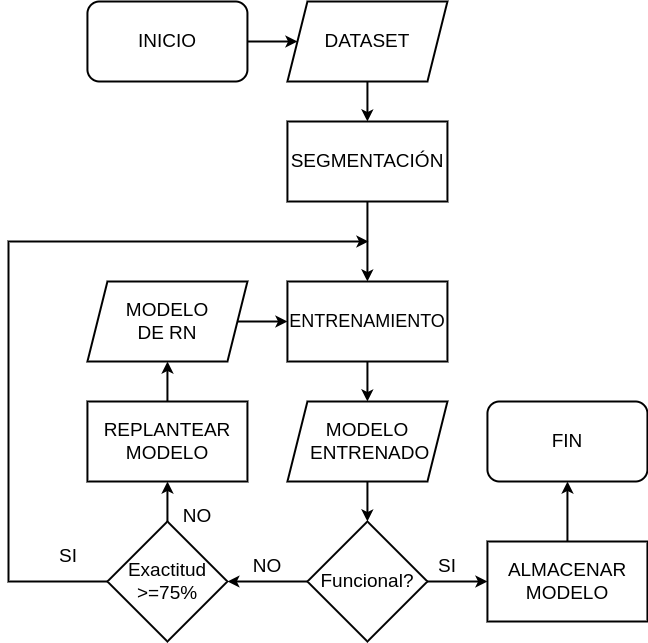

The diagram above was exported from draw.io. Its source (the exported page's mxGraphModel, read from the mxfile embedded in the PNG):
<mxGraphModel dx="1195" dy="698" grid="1" gridSize="10" guides="1" tooltips="1" connect="1" arrows="1" fold="1" page="1" pageScale="1" pageWidth="1600" pageHeight="1200" math="0" shadow="0">
  <root>
    <mxCell id="0" />
    <mxCell id="1" parent="0" />
    <mxCell id="OrQZjeUH5QZ1G23JUm42-6" value="" style="edgeStyle=orthogonalEdgeStyle;rounded=0;orthogonalLoop=1;jettySize=auto;html=1;strokeWidth=2;fontSize=19;" parent="1" source="OrQZjeUH5QZ1G23JUm42-2" target="OrQZjeUH5QZ1G23JUm42-5" edge="1">
      <mxGeometry relative="1" as="geometry" />
    </mxCell>
    <mxCell id="OrQZjeUH5QZ1G23JUm42-2" value="&lt;font style=&quot;font-size: 19px;&quot;&gt;INICIO&lt;/font&gt;" style="rounded=1;whiteSpace=wrap;html=1;strokeWidth=2;fontSize=19;" parent="1" vertex="1">
      <mxGeometry x="398.94000000000005" y="280" width="160" height="80" as="geometry" />
    </mxCell>
    <mxCell id="OrQZjeUH5QZ1G23JUm42-9" value="" style="edgeStyle=orthogonalEdgeStyle;rounded=0;orthogonalLoop=1;jettySize=auto;html=1;strokeWidth=2;fontSize=19;entryX=0.5;entryY=0;entryDx=0;entryDy=0;" parent="1" source="OrQZjeUH5QZ1G23JUm42-4" target="OrQZjeUH5QZ1G23JUm42-10" edge="1">
      <mxGeometry relative="1" as="geometry">
        <mxPoint x="678.94" y="520" as="targetPoint" />
      </mxGeometry>
    </mxCell>
    <mxCell id="OrQZjeUH5QZ1G23JUm42-4" value="&lt;font style=&quot;font-size: 19px;&quot;&gt;SEGMENTACIÓN&lt;/font&gt;" style="rounded=0;whiteSpace=wrap;html=1;strokeWidth=2;fontSize=19;" parent="1" vertex="1">
      <mxGeometry x="598.94" y="400" width="160" height="80" as="geometry" />
    </mxCell>
    <mxCell id="OrQZjeUH5QZ1G23JUm42-7" value="" style="edgeStyle=orthogonalEdgeStyle;rounded=0;orthogonalLoop=1;jettySize=auto;html=1;strokeWidth=2;fontSize=19;" parent="1" source="OrQZjeUH5QZ1G23JUm42-5" target="OrQZjeUH5QZ1G23JUm42-4" edge="1">
      <mxGeometry relative="1" as="geometry" />
    </mxCell>
    <mxCell id="OrQZjeUH5QZ1G23JUm42-5" value="&lt;font style=&quot;font-size: 19px;&quot;&gt;DATASET&lt;/font&gt;" style="shape=parallelogram;perimeter=parallelogramPerimeter;whiteSpace=wrap;html=1;fixedSize=1;strokeWidth=2;fontSize=19;" parent="1" vertex="1">
      <mxGeometry x="598.94" y="280" width="160" height="80" as="geometry" />
    </mxCell>
    <mxCell id="OrQZjeUH5QZ1G23JUm42-15" value="" style="edgeStyle=orthogonalEdgeStyle;rounded=0;orthogonalLoop=1;jettySize=auto;html=1;strokeWidth=2;fontSize=19;" parent="1" source="OrQZjeUH5QZ1G23JUm42-10" target="OrQZjeUH5QZ1G23JUm42-14" edge="1">
      <mxGeometry relative="1" as="geometry" />
    </mxCell>
    <mxCell id="OrQZjeUH5QZ1G23JUm42-10" value="&lt;font style=&quot;font-size: 18px;&quot;&gt;ENTRENAMIENTO&lt;/font&gt;" style="whiteSpace=wrap;html=1;rounded=0;strokeWidth=2;fontSize=19;" parent="1" vertex="1">
      <mxGeometry x="598.94" y="560" width="160" height="80" as="geometry" />
    </mxCell>
    <mxCell id="qwi-rNXoWBJlCxe--NBR-1" value="" style="edgeStyle=orthogonalEdgeStyle;rounded=0;orthogonalLoop=1;jettySize=auto;html=1;fontSize=19;strokeWidth=2;" edge="1" parent="1" source="OrQZjeUH5QZ1G23JUm42-12" target="OrQZjeUH5QZ1G23JUm42-10">
      <mxGeometry relative="1" as="geometry" />
    </mxCell>
    <mxCell id="OrQZjeUH5QZ1G23JUm42-12" value="&lt;font style=&quot;font-size: 19px;&quot;&gt;MODELO&lt;br style=&quot;font-size: 19px;&quot;&gt;DE RN&lt;br style=&quot;font-size: 19px;&quot;&gt;&lt;/font&gt;" style="shape=parallelogram;perimeter=parallelogramPerimeter;whiteSpace=wrap;html=1;fixedSize=1;strokeWidth=2;fontSize=19;" parent="1" vertex="1">
      <mxGeometry x="398.94" y="560" width="160" height="80" as="geometry" />
    </mxCell>
    <mxCell id="OrQZjeUH5QZ1G23JUm42-17" value="" style="edgeStyle=orthogonalEdgeStyle;rounded=0;orthogonalLoop=1;jettySize=auto;html=1;strokeWidth=2;fontSize=19;" parent="1" source="OrQZjeUH5QZ1G23JUm42-14" target="OrQZjeUH5QZ1G23JUm42-16" edge="1">
      <mxGeometry relative="1" as="geometry" />
    </mxCell>
    <mxCell id="OrQZjeUH5QZ1G23JUm42-14" value="&lt;font style=&quot;font-size: 19px;&quot;&gt;MODELO&lt;br style=&quot;font-size: 19px;&quot;&gt;&amp;nbsp;ENTRENADO&lt;br style=&quot;font-size: 19px;&quot;&gt;&lt;/font&gt;" style="shape=parallelogram;perimeter=parallelogramPerimeter;whiteSpace=wrap;html=1;fixedSize=1;strokeWidth=2;fontSize=19;" parent="1" vertex="1">
      <mxGeometry x="598.94" y="680" width="160" height="80" as="geometry" />
    </mxCell>
    <mxCell id="OrQZjeUH5QZ1G23JUm42-19" value="" style="edgeStyle=orthogonalEdgeStyle;rounded=0;orthogonalLoop=1;jettySize=auto;html=1;strokeWidth=2;fontSize=19;" parent="1" source="OrQZjeUH5QZ1G23JUm42-16" target="OrQZjeUH5QZ1G23JUm42-18" edge="1">
      <mxGeometry relative="1" as="geometry" />
    </mxCell>
    <mxCell id="OrQZjeUH5QZ1G23JUm42-22" value="" style="edgeStyle=orthogonalEdgeStyle;rounded=0;orthogonalLoop=1;jettySize=auto;html=1;strokeWidth=2;fontSize=19;" parent="1" source="OrQZjeUH5QZ1G23JUm42-16" target="OrQZjeUH5QZ1G23JUm42-21" edge="1">
      <mxGeometry relative="1" as="geometry" />
    </mxCell>
    <mxCell id="OrQZjeUH5QZ1G23JUm42-16" value="Funcional?" style="rhombus;whiteSpace=wrap;html=1;fontSize=19;strokeWidth=2;" parent="1" vertex="1">
      <mxGeometry x="618.94" y="800" width="120" height="120" as="geometry" />
    </mxCell>
    <mxCell id="OrQZjeUH5QZ1G23JUm42-33" value="" style="edgeStyle=orthogonalEdgeStyle;rounded=0;orthogonalLoop=1;jettySize=auto;html=1;strokeWidth=2;fontSize=19;" parent="1" source="OrQZjeUH5QZ1G23JUm42-18" target="OrQZjeUH5QZ1G23JUm42-32" edge="1">
      <mxGeometry relative="1" as="geometry" />
    </mxCell>
    <mxCell id="OrQZjeUH5QZ1G23JUm42-18" value="&lt;font style=&quot;font-size: 19px;&quot;&gt;ALMACENAR &lt;br style=&quot;font-size: 19px;&quot;&gt;MODELO&lt;br style=&quot;font-size: 19px;&quot;&gt;&lt;/font&gt;" style="rounded=0;whiteSpace=wrap;html=1;strokeWidth=2;fontSize=19;" parent="1" vertex="1">
      <mxGeometry x="798.94" y="820" width="160" height="80" as="geometry" />
    </mxCell>
    <mxCell id="OrQZjeUH5QZ1G23JUm42-20" value="&lt;font style=&quot;font-size: 19px;&quot;&gt;SI&lt;/font&gt;" style="text;html=1;strokeColor=none;fillColor=none;align=center;verticalAlign=middle;whiteSpace=wrap;rounded=0;strokeWidth=2;fontSize=19;" parent="1" vertex="1">
      <mxGeometry x="728.94" y="830" width="60" height="30" as="geometry" />
    </mxCell>
    <mxCell id="OrQZjeUH5QZ1G23JUm42-24" value="" style="edgeStyle=orthogonalEdgeStyle;rounded=0;orthogonalLoop=1;jettySize=auto;html=1;strokeWidth=2;fontSize=19;" parent="1" source="OrQZjeUH5QZ1G23JUm42-21" target="OrQZjeUH5QZ1G23JUm42-23" edge="1">
      <mxGeometry relative="1" as="geometry" />
    </mxCell>
    <mxCell id="OrQZjeUH5QZ1G23JUm42-25" style="edgeStyle=orthogonalEdgeStyle;rounded=0;orthogonalLoop=1;jettySize=auto;html=1;strokeWidth=2;fontSize=19;exitX=0;exitY=0.5;exitDx=0;exitDy=0;" parent="1" source="OrQZjeUH5QZ1G23JUm42-21" edge="1">
      <mxGeometry relative="1" as="geometry">
        <mxPoint x="680" y="520" as="targetPoint" />
        <Array as="points">
          <mxPoint x="320" y="860" />
          <mxPoint x="320" y="520" />
        </Array>
        <mxPoint x="410" y="890" as="sourcePoint" />
      </mxGeometry>
    </mxCell>
    <mxCell id="OrQZjeUH5QZ1G23JUm42-21" value="Exactitud&lt;br style=&quot;font-size: 19px;&quot;&gt;&amp;gt;=75%" style="rhombus;whiteSpace=wrap;html=1;fontSize=19;strokeWidth=2;" parent="1" vertex="1">
      <mxGeometry x="418.94" y="800" width="120" height="120" as="geometry" />
    </mxCell>
    <mxCell id="qwi-rNXoWBJlCxe--NBR-2" style="edgeStyle=orthogonalEdgeStyle;rounded=0;orthogonalLoop=1;jettySize=auto;html=1;fontSize=19;strokeWidth=2;" edge="1" parent="1" source="OrQZjeUH5QZ1G23JUm42-23" target="OrQZjeUH5QZ1G23JUm42-12">
      <mxGeometry relative="1" as="geometry" />
    </mxCell>
    <mxCell id="OrQZjeUH5QZ1G23JUm42-23" value="&lt;span style=&quot;font-size: 19px;&quot;&gt;REPLANTEAR MODELO&lt;/span&gt;" style="whiteSpace=wrap;html=1;rounded=0;strokeWidth=2;fontSize=19;" parent="1" vertex="1">
      <mxGeometry x="398.94" y="680" width="160" height="80" as="geometry" />
    </mxCell>
    <mxCell id="OrQZjeUH5QZ1G23JUm42-26" value="&lt;font style=&quot;font-size: 19px;&quot;&gt;NO&lt;/font&gt;" style="text;html=1;strokeColor=none;fillColor=none;align=center;verticalAlign=middle;whiteSpace=wrap;rounded=0;strokeWidth=2;fontSize=19;" parent="1" vertex="1">
      <mxGeometry x="548.94" y="830" width="60" height="30" as="geometry" />
    </mxCell>
    <mxCell id="OrQZjeUH5QZ1G23JUm42-27" value="&lt;font style=&quot;font-size: 19px;&quot;&gt;SI&lt;/font&gt;" style="text;html=1;strokeColor=none;fillColor=none;align=center;verticalAlign=middle;whiteSpace=wrap;rounded=0;strokeWidth=2;fontSize=19;" parent="1" vertex="1">
      <mxGeometry x="350" y="820" width="60" height="30" as="geometry" />
    </mxCell>
    <mxCell id="OrQZjeUH5QZ1G23JUm42-28" value="&lt;font style=&quot;font-size: 19px;&quot;&gt;NO&lt;/font&gt;" style="text;html=1;strokeColor=none;fillColor=none;align=center;verticalAlign=middle;whiteSpace=wrap;rounded=0;strokeWidth=2;fontSize=19;" parent="1" vertex="1">
      <mxGeometry x="478.94" y="780" width="60" height="30" as="geometry" />
    </mxCell>
    <mxCell id="OrQZjeUH5QZ1G23JUm42-32" value="&lt;font style=&quot;font-size: 19px;&quot;&gt;FIN&lt;/font&gt;" style="rounded=1;whiteSpace=wrap;html=1;strokeWidth=2;fontSize=19;" parent="1" vertex="1">
      <mxGeometry x="798.94" y="680" width="160" height="80" as="geometry" />
    </mxCell>
  </root>
</mxGraphModel>